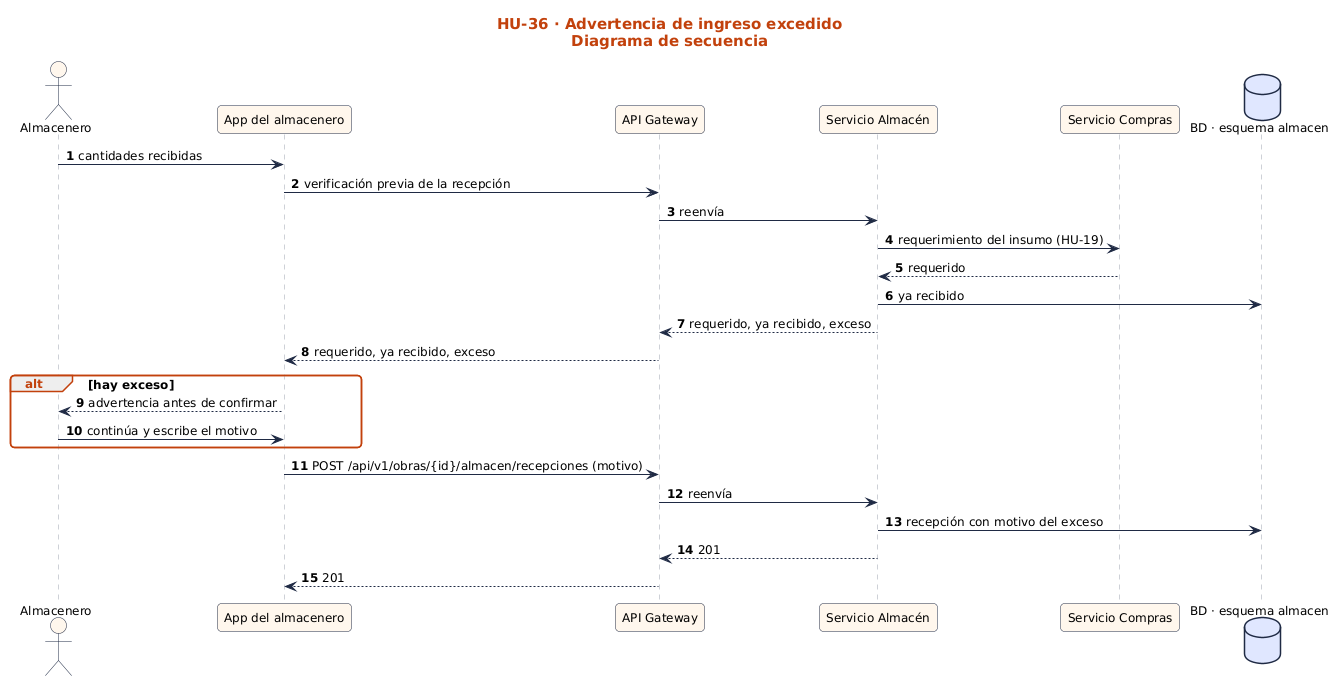

The diagram above was rendered by PlantUML. Its source (embedded in the PNG):
@startuml
!include ../../estilo.iuml
title HU-36 · Advertencia de ingreso excedido\nDiagrama de secuencia
autonumber
actor "Almacenero" as U
participant "App del almacenero" as APP
participant "API Gateway" as GW
participant "Servicio Almacén" as SA
participant "Servicio Compras" as SC
database "BD · esquema almacen" as BD
U -> APP : cantidades recibidas
APP -> GW : verificación previa de la recepción
GW -> SA : reenvía
SA -> SC : requerimiento del insumo (HU-19)
SC --> SA : requerido
SA -> BD : ya recibido
SA --> GW : requerido, ya recibido, exceso
GW --> APP : requerido, ya recibido, exceso
alt hay exceso
  APP --> U : advertencia antes de confirmar
  U -> APP : continúa y escribe el motivo
end
APP -> GW : POST /api/v1/obras/{id}/almacen/recepciones (motivo)
GW -> SA : reenvía
SA -> BD : recepción con motivo del exceso
SA --> GW : 201
GW --> APP : 201
@enduml